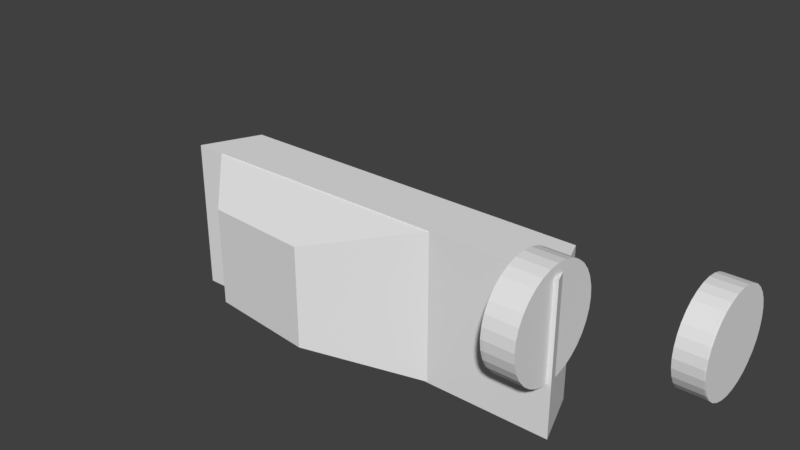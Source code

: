 # Source: ToyCar1.blend  (saved by Blender 2.78.0; exported with 4.5.12 LTS)
import bpy
from mathutils import Matrix  # noqa: F401  (used for matrix-valued properties, if any)

bpy.ops.wm.read_factory_settings(use_empty=True)
scene = bpy.context.scene
scene.name = 'Scene'

# ---- collections
col_collection_1 = bpy.data.collections.new('Collection 1'); scene.collection.children.link(col_collection_1)

# ---- world
world_world = bpy.data.worlds.new('World'); scene.world = world_world
world_world.color = (0.05088, 0.05088, 0.05088)
world_world.use_sun_shadow = False
world_world.sun_shadow_jitter_overblur = 0.0
world_world.cycles.sampling_method = 'MANUAL'

# ---- meshes
me_geom = bpy.data.meshes.new('Geom')
me_geom.from_pydata([(-0.7682, -0.4041, 0.53), (-0.5573, -0.2932, 0.7537), (-0.7682, 0.3022, 0.53), (-0.5573, 0.1667, 0.7537), (0.4354, -0.4041, 0.53), (-0.04059, -0.2867, 0.8142), (0.4353, 0.3022, 0.53), (-0.04059, 0.1874, 0.8142), (-0.776, -0.4041, 0.2757), (-0.8984, -0.4041, 0.5384), (-0.776, 0.3022, 0.2757), (-0.8984, 0.3022, 0.5384), (0.9177, -0.4041, 0.2757), (1.011, -0.4041, 0.5384), (0.9177, 0.3022, 0.2757), (1.011, 0.3022, 0.5384), (1.011, -0.4041, 0.5384)], [(13, 16)], [(0, 1, 3, 2), (2, 3, 7, 6), (6, 7, 5, 4), (4, 5, 1, 0), (2, 6, 4, 0), (7, 3, 1, 5), (8, 9, 11, 10), (10, 11, 15, 14), (14, 15, 13, 12), (12, 13, 9, 8), (10, 14, 12, 8), (15, 11, 9, 13)])
me_geom.materials.append(None)
me_geom.use_remesh_preserve_volume = False
me_geom.use_remesh_preserve_attributes = False
me_geom.use_mirror_vertex_groups = False
me_geom.update()
me_cylinder_002 = bpy.data.meshes.new('Cylinder.002')
me_cylinder_002.from_pydata([(1.107, -1.347, 0.3634), (0.9657, -1.347, 0.3634), (1.107, -1.352, 0.3135), (0.9657, -1.352, 0.3135), (1.107, -1.367, 0.2655), (0.9657, -1.367, 0.2655), (1.107, -1.39, 0.2212), (0.9657, -1.39, 0.2212), (1.107, -1.422, 0.1824), (0.9657, -1.422, 0.1824), (1.107, -1.461, 0.1506), (0.9657, -1.461, 0.1506), (1.107, -1.505, 0.127), (0.9657, -1.505, 0.127), (1.107, -1.553, 0.1124), (0.9657, -1.553, 0.1124), (1.107, -1.603, 0.1075), (0.9657, -1.603, 0.1075), (1.107, -1.653, 0.1124), (0.9657, -1.653, 0.1124), (1.107, -1.701, 0.127), (0.9657, -1.701, 0.127), (1.107, -1.745, 0.1506), (0.9657, -1.745, 0.1506), (1.107, -1.784, 0.1824), (0.9657, -1.784, 0.1824), (1.107, -1.816, 0.2212), (0.9657, -1.816, 0.2212), (1.107, -1.84, 0.2655), (0.9657, -1.84, 0.2655), (1.107, -1.854, 0.3135), (0.9657, -1.854, 0.3135), (1.107, -1.859, 0.3634), (0.9657, -1.859, 0.3634), (1.107, -1.854, 0.4133), (0.9657, -1.854, 0.4133), (1.107, -1.84, 0.4614), (0.9657, -1.84, 0.4614), (1.107, -1.816, 0.5056), (0.9657, -1.816, 0.5056), (1.107, -1.784, 0.5444), (0.9657, -1.784, 0.5444), (1.107, -1.745, 0.5762), (0.9657, -1.745, 0.5762), (1.107, -1.701, 0.5999), (0.9657, -1.701, 0.5999), (1.107, -1.653, 0.6144), (0.9657, -1.653, 0.6144), (1.107, -1.603, 0.6194), (0.9657, -1.603, 0.6194), (1.107, -1.553, 0.6144), (0.9657, -1.553, 0.6144), (1.107, -1.505, 0.5999), (0.9657, -1.505, 0.5999), (1.107, -1.461, 0.5762), (0.9657, -1.461, 0.5762), (1.107, -1.422, 0.5444), (0.9657, -1.422, 0.5444), (1.107, -1.39, 0.5056), (0.9657, -1.39, 0.5056), (1.107, -1.367, 0.4614), (0.9657, -1.367, 0.4614), (1.107, -1.352, 0.4133), (0.9657, -1.352, 0.4133)], [], [(0, 2, 3, 1), (2, 4, 5, 3), (4, 6, 7, 5), (6, 8, 9, 7), (8, 10, 11, 9), (10, 12, 13, 11), (12, 14, 15, 13), (14, 16, 17, 15), (16, 18, 19, 17), (18, 20, 21, 19), (20, 22, 23, 21), (22, 24, 25, 23), (24, 26, 27, 25), (26, 28, 29, 27), (28, 30, 31, 29), (30, 32, 33, 31), (32, 34, 35, 33), (34, 36, 37, 35), (36, 38, 39, 37), (38, 40, 41, 39), (40, 42, 43, 41), (42, 44, 45, 43), (44, 46, 47, 45), (46, 48, 49, 47), (48, 50, 51, 49), (50, 52, 53, 51), (52, 54, 55, 53), (54, 56, 57, 55), (56, 58, 59, 57), (58, 60, 61, 59), (3, 5, 7, 9, 11, 13, 15, 17, 19, 21, 23, 25, 27, 29, 31, 33, 35, 37, 39, 41, 43, 45, 47, 49, 51, 53, 55, 57, 59, 61, 63, 1), (60, 62, 63, 61), (62, 0, 1, 63), (0, 62, 60, 58, 56, 54, 52, 50, 48, 46, 44, 42, 40, 38, 36, 34, 32, 30, 28, 26, 24, 22, 20, 18, 16, 14, 12, 10, 8, 6, 4, 2)])
me_cylinder_002.use_remesh_preserve_volume = False
me_cylinder_002.use_remesh_preserve_attributes = False
me_cylinder_002.use_mirror_vertex_groups = False
me_cylinder_002.update()
me_cylinder_001 = bpy.data.meshes.new('Cylinder.001')
me_cylinder_001.from_pydata([(0.1515, -1.854, 0.3615), (0.01022, -1.854, 0.3615), (0.1515, -1.85, 0.4115), (0.01022, -1.85, 0.4115), (0.1515, -1.835, 0.4595), (0.01022, -1.835, 0.4595), (0.1515, -1.811, 0.5037), (0.01022, -1.811, 0.5037), (0.1515, -1.78, 0.5425), (0.01022, -1.78, 0.5425), (0.1515, -1.741, 0.5744), (0.01022, -1.741, 0.5744), (0.1515, -1.696, 0.598), (0.01022, -1.696, 0.598), (0.1515, -1.648, 0.6126), (0.01022, -1.648, 0.6126), (0.1515, -1.599, 0.6175), (0.01022, -1.599, 0.6175), (0.1515, -1.549, 0.6126), (0.01022, -1.549, 0.6126), (0.1515, -1.501, 0.598), (0.01022, -1.501, 0.598), (0.1515, -1.456, 0.5744), (0.01022, -1.456, 0.5744), (0.1515, -1.418, 0.5425), (0.01022, -1.418, 0.5425), (0.1515, -1.386, 0.5037), (0.01022, -1.386, 0.5037), (0.1515, -1.362, 0.4595), (0.01022, -1.362, 0.4595), (0.1515, -1.348, 0.4115), (0.01022, -1.348, 0.4115), (0.1515, -1.343, 0.3615), (0.01022, -1.343, 0.3615), (0.1515, -1.348, 0.3116), (0.01022, -1.348, 0.3116), (0.1515, -1.362, 0.2636), (0.01022, -1.362, 0.2636), (0.1515, -1.386, 0.2193), (0.01022, -1.386, 0.2193), (0.1515, -1.418, 0.1806), (0.01022, -1.418, 0.1806), (0.1515, -1.456, 0.1487), (0.01022, -1.456, 0.1487), (0.1515, -1.501, 0.1251), (0.01022, -1.501, 0.1251), (0.1515, -1.549, 0.1105), (0.01022, -1.549, 0.1105), (0.1515, -1.599, 0.1056), (0.01022, -1.599, 0.1056), (0.1515, -1.648, 0.1105), (0.01022, -1.648, 0.1105), (0.1515, -1.696, 0.1251), (0.01022, -1.696, 0.1251), (0.1515, -1.741, 0.1487), (0.01022, -1.741, 0.1487), (0.1515, -1.78, 0.1806), (0.01022, -1.78, 0.1806), (0.1515, -1.811, 0.2193), (0.01022, -1.811, 0.2193), (0.1515, -1.835, 0.2636), (0.01022, -1.835, 0.2636), (0.1515, -1.85, 0.3116), (0.01022, -1.85, 0.3116)], [], [(0, 2, 3, 1), (2, 4, 5, 3), (4, 6, 7, 5), (6, 8, 9, 7), (8, 10, 11, 9), (10, 12, 13, 11), (12, 14, 15, 13), (14, 16, 17, 15), (16, 18, 19, 17), (18, 20, 21, 19), (20, 22, 23, 21), (22, 24, 25, 23), (24, 26, 27, 25), (26, 28, 29, 27), (28, 30, 31, 29), (30, 32, 33, 31), (32, 34, 35, 33), (34, 36, 37, 35), (36, 38, 39, 37), (38, 40, 41, 39), (40, 42, 43, 41), (42, 44, 45, 43), (44, 46, 47, 45), (46, 48, 49, 47), (48, 50, 51, 49), (50, 52, 53, 51), (52, 54, 55, 53), (54, 56, 57, 55), (56, 58, 59, 57), (58, 60, 61, 59), (3, 5, 7, 9, 11, 13, 15, 17, 19, 21, 23, 25, 27, 29, 31, 33, 35, 37, 39, 41, 43, 45, 47, 49, 51, 53, 55, 57, 59, 61, 63, 1), (60, 62, 63, 61), (62, 0, 1, 63), (0, 62, 60, 58, 56, 54, 52, 50, 48, 46, 44, 42, 40, 38, 36, 34, 32, 30, 28, 26, 24, 22, 20, 18, 16, 14, 12, 10, 8, 6, 4, 2)])
me_cylinder_001.use_remesh_preserve_volume = False
me_cylinder_001.use_remesh_preserve_attributes = False
me_cylinder_001.use_mirror_vertex_groups = False
me_cylinder_001.update()
me_cylinder_000 = bpy.data.meshes.new('Cylinder.000')
me_cylinder_000.from_pydata([(0.1568, -0.4528, 0.3615), (0.01546, -0.4528, 0.3615), (0.1568, -0.4479, 0.4115), (0.01546, -0.4479, 0.4115), (0.1568, -0.4333, 0.4595), (0.01546, -0.4333, 0.4595), (0.1568, -0.4096, 0.5037), (0.01546, -0.4096, 0.5037), (0.1568, -0.3778, 0.5425), (0.01546, -0.3778, 0.5425), (0.1568, -0.339, 0.5744), (0.01546, -0.339, 0.5744), (0.1568, -0.2948, 0.598), (0.01546, -0.2948, 0.598), (0.1568, -0.2468, 0.6126), (0.01546, -0.2468, 0.6126), (0.1568, -0.1968, 0.6175), (0.01546, -0.1968, 0.6175), (0.1568, -0.1469, 0.6126), (0.01546, -0.1469, 0.6126), (0.1568, -0.09889, 0.598), (0.01546, -0.09889, 0.598), (0.1568, -0.05464, 0.5744), (0.01546, -0.05464, 0.5744), (0.1568, -0.01585, 0.5425), (0.01546, -0.01585, 0.5425), (0.1568, 0.01598, 0.5037), (0.01546, 0.01598, 0.5037), (0.1568, 0.03963, 0.4595), (0.01546, 0.03963, 0.4595), (0.1568, 0.05419, 0.4115), (0.01546, 0.05419, 0.4115), (0.1568, 0.05911, 0.3615), (0.01546, 0.05911, 0.3615), (0.1568, 0.05419, 0.3116), (0.01546, 0.05419, 0.3116), (0.1568, 0.03963, 0.2636), (0.01546, 0.03963, 0.2636), (0.1568, 0.01598, 0.2193), (0.01546, 0.01598, 0.2193), (0.1568, -0.01585, 0.1806), (0.01546, -0.01585, 0.1806), (0.1568, -0.05464, 0.1487), (0.01546, -0.05464, 0.1487), (0.1568, -0.09889, 0.1251), (0.01546, -0.09889, 0.1251), (0.1568, -0.1469, 0.1105), (0.01546, -0.1469, 0.1105), (0.1568, -0.1968, 0.1056), (0.01546, -0.1968, 0.1056), (0.1568, -0.2468, 0.1105), (0.01546, -0.2468, 0.1105), (0.1568, -0.2948, 0.1251), (0.01546, -0.2948, 0.1251), (0.1568, -0.339, 0.1487), (0.01546, -0.339, 0.1487), (0.1568, -0.3778, 0.1806), (0.01546, -0.3778, 0.1806), (0.1568, -0.4096, 0.2193), (0.01546, -0.4096, 0.2193), (0.1568, -0.4333, 0.2636), (0.01546, -0.4333, 0.2636), (0.1568, -0.4479, 0.3116), (0.01546, -0.4479, 0.3116)], [], [(0, 2, 3, 1), (2, 4, 5, 3), (4, 6, 7, 5), (6, 8, 9, 7), (8, 10, 11, 9), (10, 12, 13, 11), (12, 14, 15, 13), (14, 16, 17, 15), (16, 18, 19, 17), (18, 20, 21, 19), (20, 22, 23, 21), (22, 24, 25, 23), (24, 26, 27, 25), (26, 28, 29, 27), (28, 30, 31, 29), (30, 32, 33, 31), (32, 34, 35, 33), (34, 36, 37, 35), (36, 38, 39, 37), (38, 40, 41, 39), (40, 42, 43, 41), (42, 44, 45, 43), (44, 46, 47, 45), (46, 48, 49, 47), (48, 50, 51, 49), (50, 52, 53, 51), (52, 54, 55, 53), (54, 56, 57, 55), (56, 58, 59, 57), (58, 60, 61, 59), (3, 5, 7, 9, 11, 13, 15, 17, 19, 21, 23, 25, 27, 29, 31, 33, 35, 37, 39, 41, 43, 45, 47, 49, 51, 53, 55, 57, 59, 61, 63, 1), (60, 62, 63, 61), (62, 0, 1, 63), (0, 62, 60, 58, 56, 54, 52, 50, 48, 46, 44, 42, 40, 38, 36, 34, 32, 30, 28, 26, 24, 22, 20, 18, 16, 14, 12, 10, 8, 6, 4, 2)])
me_cylinder_000.use_remesh_preserve_volume = False
me_cylinder_000.use_remesh_preserve_attributes = False
me_cylinder_000.use_mirror_vertex_groups = False
me_cylinder_000.update()
me_cylinder_005 = bpy.data.meshes.new('Cylinder.005')
me_cylinder_005.from_pydata([(1.096, 0.05911, 0.3615), (0.9543, 0.05911, 0.3615), (1.096, 0.05419, 0.3116), (0.9543, 0.05419, 0.3116), (1.096, 0.03963, 0.2636), (0.9543, 0.03963, 0.2636), (1.096, 0.01598, 0.2193), (0.9543, 0.01598, 0.2193), (1.096, -0.01585, 0.1806), (0.9543, -0.01585, 0.1806), (1.096, -0.05464, 0.1487), (0.9543, -0.05464, 0.1487), (1.096, -0.09889, 0.1251), (0.9543, -0.09889, 0.1251), (1.096, -0.1469, 0.1105), (0.9543, -0.1469, 0.1105), (1.096, -0.1968, 0.1056), (0.9543, -0.1968, 0.1056), (1.096, -0.2468, 0.1105), (0.9543, -0.2468, 0.1105), (1.096, -0.2948, 0.1251), (0.9543, -0.2948, 0.1251), (1.096, -0.339, 0.1487), (0.9543, -0.339, 0.1487), (1.096, -0.3778, 0.1806), (0.9543, -0.3778, 0.1806), (1.096, -0.4096, 0.2193), (0.9543, -0.4096, 0.2193), (1.096, -0.4333, 0.2636), (0.9543, -0.4333, 0.2636), (1.096, -0.4479, 0.3116), (0.9543, -0.4479, 0.3116), (1.096, -0.4528, 0.3615), (0.9543, -0.4528, 0.3615), (1.096, -0.4479, 0.4115), (0.9543, -0.4479, 0.4115), (1.096, -0.4333, 0.4595), (0.9543, -0.4333, 0.4595), (1.096, -0.4096, 0.5037), (0.9543, -0.4096, 0.5037), (1.096, -0.3778, 0.5425), (0.9543, -0.3778, 0.5425), (1.096, -0.339, 0.5744), (0.9543, -0.339, 0.5744), (1.096, -0.2948, 0.598), (0.9543, -0.2948, 0.598), (1.096, -0.2468, 0.6126), (0.9543, -0.2468, 0.6126), (1.096, -0.1968, 0.6175), (0.9543, -0.1968, 0.6175), (1.096, -0.1469, 0.6126), (0.9543, -0.1469, 0.6126), (1.096, -0.09889, 0.598), (0.9543, -0.09889, 0.598), (1.096, -0.05464, 0.5744), (0.9543, -0.05464, 0.5744), (1.096, -0.01585, 0.5425), (0.9543, -0.01585, 0.5425), (1.096, 0.01598, 0.5037), (0.9543, 0.01598, 0.5037), (1.096, 0.03963, 0.4595), (0.9543, 0.03963, 0.4595), (1.096, 0.05419, 0.4115), (0.9543, 0.05419, 0.4115)], [], [(0, 2, 3, 1), (2, 4, 5, 3), (4, 6, 7, 5), (6, 8, 9, 7), (8, 10, 11, 9), (10, 12, 13, 11), (12, 14, 15, 13), (14, 16, 17, 15), (16, 18, 19, 17), (18, 20, 21, 19), (20, 22, 23, 21), (22, 24, 25, 23), (24, 26, 27, 25), (26, 28, 29, 27), (28, 30, 31, 29), (30, 32, 33, 31), (32, 34, 35, 33), (34, 36, 37, 35), (36, 38, 39, 37), (38, 40, 41, 39), (40, 42, 43, 41), (42, 44, 45, 43), (44, 46, 47, 45), (46, 48, 49, 47), (48, 50, 51, 49), (50, 52, 53, 51), (52, 54, 55, 53), (54, 56, 57, 55), (56, 58, 59, 57), (58, 60, 61, 59), (3, 5, 7, 9, 11, 13, 15, 17, 19, 21, 23, 25, 27, 29, 31, 33, 35, 37, 39, 41, 43, 45, 47, 49, 51, 53, 55, 57, 59, 61, 63, 1), (60, 62, 63, 61), (62, 0, 1, 63), (0, 62, 60, 58, 56, 54, 52, 50, 48, 46, 44, 42, 40, 38, 36, 34, 32, 30, 28, 26, 24, 22, 20, 18, 16, 14, 12, 10, 8, 6, 4, 2)])
me_cylinder_005.use_remesh_preserve_volume = False
me_cylinder_005.use_remesh_preserve_attributes = False
me_cylinder_005.use_mirror_vertex_groups = False
me_cylinder_005.update()
arm_armature = bpy.data.armatures.new('Armature')  # bones are not reproduced

# ---- objects
ob_armature = bpy.data.objects.new('Armature', arm_armature)
ob_carbody = bpy.data.objects.new('CarBody', me_geom)
ob_wheelbr = bpy.data.objects.new('WheelBR', me_cylinder_002)
ob_wheelbl = bpy.data.objects.new('WheelBL', me_cylinder_001)
ob_wheelfl = bpy.data.objects.new('WheelFL', me_cylinder_000)
ob_wheelfr = bpy.data.objects.new('WheelFR', me_cylinder_005)

# ---- transforms, parenting, visibility, modifiers, constraints
ob_armature.location = (0.0, 0.0, 0.0)
ob_armature.rotation_euler = (1.571, -0.0, 0.0)
ob_armature.lineart.crease_threshold = 0.0
_c = ob_armature.constraints.new('CHILD_OF'); _c.name = 'Child Of'
_c.set_inverse_pending = False
ob_carbody.location = (0.0, 0.0, 0.0)
ob_carbody.lineart.crease_threshold = 0.0
_c = ob_carbody.constraints.new('CHILD_OF'); _c.name = 'Child Of'
_c.target = ob_armature
_c.subtarget = 'Bone0'
_c.set_inverse_pending = False
_c.inverse_matrix = ((1.0, 0.0, 0.0, 0.172), (0.0, 1.0, 7.37e-08, 0.03426), (0.0, -7.37e-08, 1.0, -0.9377), (0.0, 0.0, 0.0, 1.0))
ob_wheelbr.parent = ob_carbody
ob_wheelbr.matrix_parent_inverse = Matrix(((1.0, -7.577e-06, -1.515e-06, -0.1179), (-7.676e-06, -1.0, -1.186e-06, -1.092), (-1.515e-06, 1.192e-06, -1.0, 0.2675), (0.0, 0.0, 0.0, 1.0)))
ob_wheelbr.location = (3.576e-07, 4.768e-07, -2.682e-07)
ob_wheelbr.rotation_euler = (-5.646e-09, 2.796e-14, -1.628e-07)
ob_wheelbr.lineart.crease_threshold = 0.0
_c = ob_wheelbr.constraints.new('CHILD_OF'); _c.name = 'Child Of'
_c.target = ob_armature
_c.subtarget = 'BoneBR'
_c.set_inverse_pending = False
ob_wheelbl.parent = ob_carbody
ob_wheelbl.matrix_parent_inverse = Matrix(((-1.0, -2.384e-07, 2.934e-06, 1.414), (2.148e-07, -1.0, 7.586e-07, -1.802), (2.928e-06, 7.525e-07, 1.0, -0.1881), (0.0, 0.0, 0.0, 1.0)))
ob_wheelbl.location = (-5.96e-08, 0.0, 2.086e-07)
ob_wheelbl.lineart.crease_threshold = 0.0
_c = ob_wheelbl.constraints.new('CHILD_OF'); _c.name = 'Child Of'
_c.target = ob_armature
_c.subtarget = 'BoneBL'
_c.set_inverse_pending = False
_c.inverse_matrix = ((1.0, -2.195e-14, -2.384e-07, -0.7102), (0.0, 1.0, -9.208e-08, -0.4213), (2.384e-07, 9.208e-08, 1.0, -0.2675), (0.0, 0.0, 0.0, 1.0))
ob_wheelfl.parent = ob_carbody
ob_wheelfl.matrix_parent_inverse = Matrix(((-1.0, -7.796e-08, 2.934e-06, 1.414), (8.941e-08, -1.0, 9.243e-07, -0.3996), (2.936e-06, 9.243e-07, 1.0, -0.1881), (0.0, 0.0, 0.0, 1.0)))
ob_wheelfl.location = (-4.172e-07, -5.96e-08, 1.565e-07)
ob_wheelfl.scale = (1.0, 1.0, 1.0)
ob_wheelfl.lineart.crease_threshold = 0.0
_c = ob_wheelfl.constraints.new('CHILD_OF'); _c.name = 'Child Of'
_c.target = ob_armature
_c.subtarget = 'BoneFL'
_c.set_inverse_pending = False
_c.inverse_matrix = ((1.0, -2.195e-14, -2.384e-07, -0.7102), (0.0, 1.0, -9.208e-08, -0.4213), (2.384e-07, 9.208e-08, 1.0, -0.2675), (0.0, 0.0, 0.0, 1.0))
ob_wheelfr.parent = ob_carbody
ob_wheelfr.matrix_parent_inverse = Matrix(((1.0, -6.416e-06, -1.515e-06, -0.1179), (-6.515e-06, -1.0, -9.48e-07, 0.3106), (-1.515e-06, 9.48e-07, -1.0, 0.2675), (0.0, 0.0, 0.0, 1.0)))
ob_wheelfr.location = (0.0, -1.341e-07, -2.98e-08)
ob_wheelfr.rotation_euler = (1.137e-13, -5.116e-13, 1.658e-07)
ob_wheelfr.lineart.crease_threshold = 0.0
_c = ob_wheelfr.constraints.new('CHILD_OF'); _c.name = 'Child Of'
_c.target = ob_armature
_c.subtarget = 'BoneFR'
_c.set_inverse_pending = False

# ---- collection membership
col_collection_1.objects.link(ob_armature)
col_collection_1.objects.link(ob_carbody)
col_collection_1.objects.link(ob_wheelbr)
col_collection_1.objects.link(ob_wheelbl)
col_collection_1.objects.link(ob_wheelfl)
col_collection_1.objects.link(ob_wheelfr)

# ---- scene / render settings (as saved in the file)
scene.frame_start = 0; scene.frame_end = 250; scene.frame_set(0)
scene.render.engine = 'BLENDER_EEVEE_NEXT'
scene.render.resolution_percentage = 50
scene.render.dither_intensity = 0.0
scene.cycles.use_denoising = False
scene.cycles.samples = 128
scene.cycles.sampling_pattern = 'TABULATED_SOBOL'
scene.cycles.light_sampling_threshold = 0.0
scene.cycles.use_adaptive_sampling = False
scene.cycles.use_light_tree = False
scene.cycles.blur_glossy = 0.0
scene.cycles.sample_clamp_indirect = 0.0
scene.view_settings.view_transform = 'Standard'
bpy.context.view_layer.update()

# ---- added for rendering (the .blend has no active camera and no usable light): camera, sun
cam_auto = bpy.data.cameras.new('AutoCamera')
cam_auto.lens = 50.0
cam_auto.sensor_width = 36.0
cam_auto.clip_end = 1000.0
ob_auto_camera = bpy.data.objects.new('AutoCamera', cam_auto)
scene.collection.objects.link(ob_auto_camera)
ob_auto_camera.location = (2.76759, -3.52843, 2.27406)
ob_auto_camera.rotation_euler = (1.09748, -7.21219e-08, 0.694738)
scene.camera = ob_auto_camera
light_auto_sun = bpy.data.lights.new('AutoSun', 'SUN')
light_auto_sun.energy = 3.0
light_auto_sun.angle = 0.0523599
ob_auto_sun = bpy.data.objects.new('AutoSun', light_auto_sun)
scene.collection.objects.link(ob_auto_sun)
ob_auto_sun.rotation_euler = (0.872665, 0.174533, 0.523599)
bpy.context.view_layer.update()
